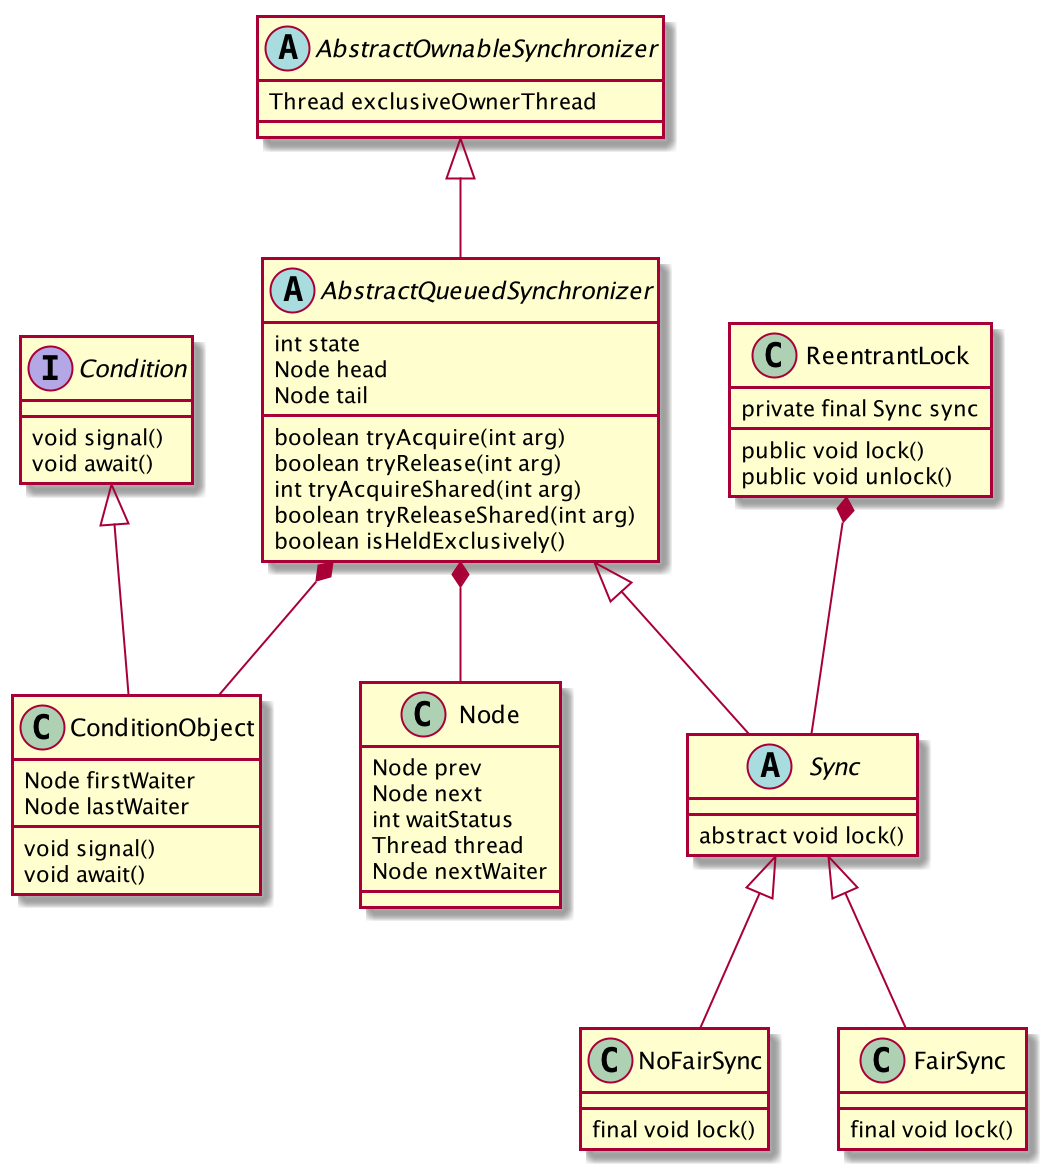

The diagram above was rendered by PlantUML. Its source (embedded in the PNG):
@startuml
abstract class AbstractOwnableSynchronizer{
Thread exclusiveOwnerThread
}
abstract class AbstractQueuedSynchronizer{
int state
Node head
Node tail
boolean tryAcquire(int arg)
boolean tryRelease(int arg)
int tryAcquireShared(int arg)
boolean tryReleaseShared(int arg)
boolean isHeldExclusively()
}

class Node{
Node prev
Node next
int waitStatus
Thread thread
Node nextWaiter
}
interface Condition{
void signal()
void await()
}
class ConditionObject{
Node firstWaiter
Node lastWaiter
void signal()
void await()
}
Condition <|-- ConditionObject

AbstractQueuedSynchronizer *-- Node
AbstractQueuedSynchronizer *-- ConditionObject

class ReentrantLock{
private final Sync sync
public void lock()
public void unlock()
}
abstract class Sync{
abstract void lock()
}
class NoFairSync{
final void lock()
}
class FairSync{
final void lock()
}


AbstractOwnableSynchronizer <|-- AbstractQueuedSynchronizer
ReentrantLock *-- Sync
AbstractQueuedSynchronizer <|--  Sync
Sync <|-- NoFairSync
Sync <|-- FairSync

@enduml